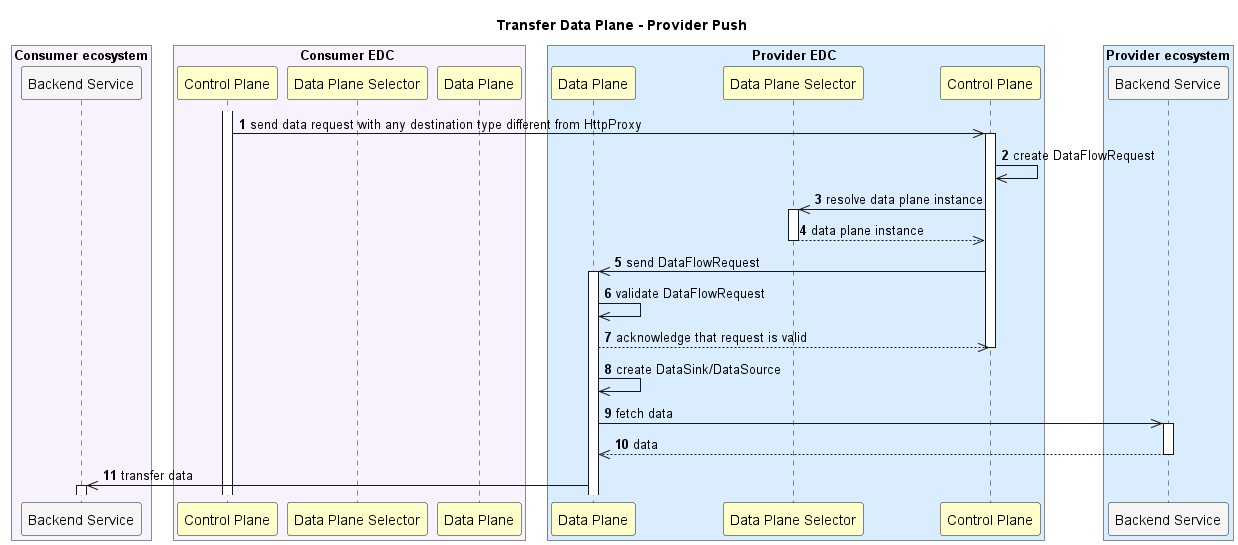

The diagram above was rendered by PlantUML. Its source (embedded in the PNG):
@startuml


skinParam NoteBackgroundColor WhiteSmoke
skinParam NoteFontColor Black
skinParam ParticipantBackgroundColor WhiteSmoke
skinParam ActorBackgroundColor WhiteSmoke
skinParam AgentBackgroundColor White
skinParam AgentBorderColor SkyBlue
skinparam shadowing false
skinparam BoxPadding 10

!define ConsumerColor f8f2ff
!define ProviderColor d9edff
!define WarningColor Business
!define LeadColor Technology

autonumber

box "Consumer ecosystem" #ConsumerColor
    participant CBE as "Backend Service"
end box

 box Consumer EDC #ConsumerColor
    participant CCP as "Control Plane" #Business
    participant CDPS as "Data Plane Selector" #Business
    participant CDP as "Data Plane" #Business
end box

box Provider EDC #ProviderColor
    participant PDP as "Data Plane" #Business
    participant PDPS as "Data Plane Selector" #Business
    participant PCP as "Control Plane" #Business
end box

box "Provider ecosystem" #ProviderColor
    participant PBE as "Backend Service"
end box

title
 **Transfer Data Plane - Provider Push**
end title
autonumber 1

activate CCP
CCP ->> PCP : send data request with any destination type different from HttpProxy
activate PCP
PCP ->> PCP : create DataFlowRequest
PCP ->> PDPS : resolve data plane instance
activate PDPS
PDPS -->> PCP : data plane instance
deactivate PDPS
PCP ->> PDP : send DataFlowRequest
activate PDP
PDP ->> PDP : validate DataFlowRequest
PDP -->> PCP : acknowledge that request is valid
deactivate PCP
PDP ->> PDP : create DataSink/DataSource
PDP ->> PBE : fetch data
activate PBE
PBE -->> PDP : data
deactivate PBE
PDP ->> CBE : transfer data
activate CBE

@enduml